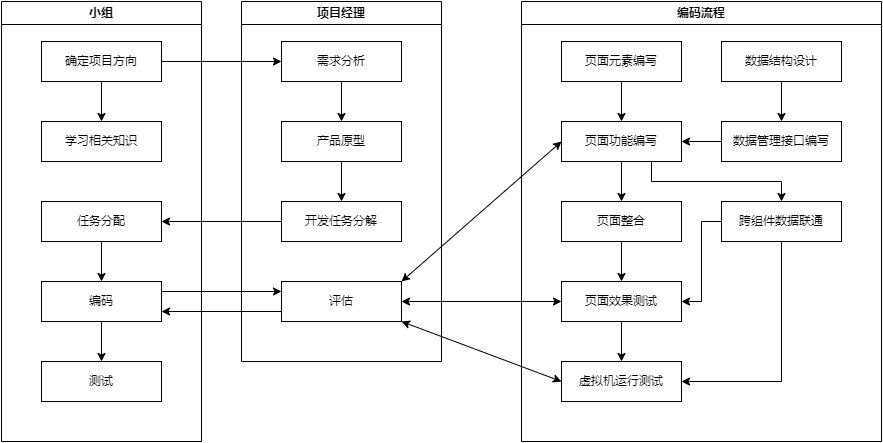

The diagram above was exported from draw.io. Its source (the exported page's mxGraphModel, read from the mxfile embedded in the PNG):
<mxGraphModel dx="1461" dy="823" grid="1" gridSize="10" guides="1" tooltips="1" connect="1" arrows="1" fold="1" page="1" pageScale="1" pageWidth="827" pageHeight="1169" math="0" shadow="0">
  <root>
    <mxCell id="0" />
    <mxCell id="1" parent="0" />
    <mxCell id="OTIfjzAxY3_ReIrww3Sp-14" value="小组" style="swimlane;whiteSpace=wrap;html=1;" vertex="1" parent="1">
      <mxGeometry x="40" y="120" width="200" height="440" as="geometry">
        <mxRectangle x="40" y="120" width="60" height="30" as="alternateBounds" />
      </mxGeometry>
    </mxCell>
    <mxCell id="OTIfjzAxY3_ReIrww3Sp-58" style="edgeStyle=orthogonalEdgeStyle;rounded=0;orthogonalLoop=1;jettySize=auto;html=1;entryX=0.5;entryY=0;entryDx=0;entryDy=0;" edge="1" parent="OTIfjzAxY3_ReIrww3Sp-14" source="OTIfjzAxY3_ReIrww3Sp-1" target="OTIfjzAxY3_ReIrww3Sp-57">
      <mxGeometry relative="1" as="geometry" />
    </mxCell>
    <mxCell id="OTIfjzAxY3_ReIrww3Sp-1" value="确定项目方向" style="rounded=0;whiteSpace=wrap;html=1;" vertex="1" parent="OTIfjzAxY3_ReIrww3Sp-14">
      <mxGeometry x="40" y="40" width="120" height="40" as="geometry" />
    </mxCell>
    <mxCell id="OTIfjzAxY3_ReIrww3Sp-21" style="edgeStyle=orthogonalEdgeStyle;rounded=0;orthogonalLoop=1;jettySize=auto;html=1;entryX=0.5;entryY=0;entryDx=0;entryDy=0;" edge="1" parent="OTIfjzAxY3_ReIrww3Sp-14" source="OTIfjzAxY3_ReIrww3Sp-18" target="OTIfjzAxY3_ReIrww3Sp-20">
      <mxGeometry relative="1" as="geometry" />
    </mxCell>
    <mxCell id="OTIfjzAxY3_ReIrww3Sp-18" value="任务分配" style="rounded=0;whiteSpace=wrap;html=1;" vertex="1" parent="OTIfjzAxY3_ReIrww3Sp-14">
      <mxGeometry x="40" y="200" width="120" height="40" as="geometry" />
    </mxCell>
    <mxCell id="OTIfjzAxY3_ReIrww3Sp-28" style="edgeStyle=orthogonalEdgeStyle;rounded=0;orthogonalLoop=1;jettySize=auto;html=1;entryX=0.5;entryY=0;entryDx=0;entryDy=0;" edge="1" parent="OTIfjzAxY3_ReIrww3Sp-14" source="OTIfjzAxY3_ReIrww3Sp-20" target="OTIfjzAxY3_ReIrww3Sp-27">
      <mxGeometry relative="1" as="geometry" />
    </mxCell>
    <mxCell id="OTIfjzAxY3_ReIrww3Sp-20" value="编码" style="rounded=0;whiteSpace=wrap;html=1;" vertex="1" parent="OTIfjzAxY3_ReIrww3Sp-14">
      <mxGeometry x="40" y="280" width="120" height="40" as="geometry" />
    </mxCell>
    <mxCell id="OTIfjzAxY3_ReIrww3Sp-27" value="测试" style="rounded=0;whiteSpace=wrap;html=1;" vertex="1" parent="OTIfjzAxY3_ReIrww3Sp-14">
      <mxGeometry x="40" y="360" width="120" height="40" as="geometry" />
    </mxCell>
    <mxCell id="OTIfjzAxY3_ReIrww3Sp-57" value="学习相关知识" style="rounded=0;whiteSpace=wrap;html=1;" vertex="1" parent="OTIfjzAxY3_ReIrww3Sp-14">
      <mxGeometry x="40" y="120" width="120" height="40" as="geometry" />
    </mxCell>
    <mxCell id="OTIfjzAxY3_ReIrww3Sp-15" value="项目经理" style="swimlane;whiteSpace=wrap;html=1;" vertex="1" parent="1">
      <mxGeometry x="280" y="120" width="200" height="360" as="geometry">
        <mxRectangle x="280" y="120" width="90" height="30" as="alternateBounds" />
      </mxGeometry>
    </mxCell>
    <mxCell id="OTIfjzAxY3_ReIrww3Sp-3" value="需求分析" style="rounded=0;whiteSpace=wrap;html=1;" vertex="1" parent="OTIfjzAxY3_ReIrww3Sp-15">
      <mxGeometry x="40" y="40" width="120" height="40" as="geometry" />
    </mxCell>
    <mxCell id="OTIfjzAxY3_ReIrww3Sp-16" style="edgeStyle=orthogonalEdgeStyle;rounded=0;orthogonalLoop=1;jettySize=auto;html=1;entryX=0.5;entryY=0;entryDx=0;entryDy=0;" edge="1" parent="OTIfjzAxY3_ReIrww3Sp-15" source="OTIfjzAxY3_ReIrww3Sp-5" target="OTIfjzAxY3_ReIrww3Sp-7">
      <mxGeometry relative="1" as="geometry" />
    </mxCell>
    <mxCell id="OTIfjzAxY3_ReIrww3Sp-5" value="产品原型" style="rounded=0;whiteSpace=wrap;html=1;" vertex="1" parent="OTIfjzAxY3_ReIrww3Sp-15">
      <mxGeometry x="40" y="120" width="120" height="40" as="geometry" />
    </mxCell>
    <mxCell id="OTIfjzAxY3_ReIrww3Sp-9" style="edgeStyle=orthogonalEdgeStyle;rounded=0;orthogonalLoop=1;jettySize=auto;html=1;entryX=0.5;entryY=0;entryDx=0;entryDy=0;" edge="1" parent="OTIfjzAxY3_ReIrww3Sp-15" source="OTIfjzAxY3_ReIrww3Sp-3" target="OTIfjzAxY3_ReIrww3Sp-5">
      <mxGeometry relative="1" as="geometry" />
    </mxCell>
    <mxCell id="OTIfjzAxY3_ReIrww3Sp-7" value="开发任务分解" style="rounded=0;whiteSpace=wrap;html=1;" vertex="1" parent="OTIfjzAxY3_ReIrww3Sp-15">
      <mxGeometry x="40" y="200" width="120" height="40" as="geometry" />
    </mxCell>
    <mxCell id="OTIfjzAxY3_ReIrww3Sp-22" value="评估" style="rounded=0;whiteSpace=wrap;html=1;" vertex="1" parent="OTIfjzAxY3_ReIrww3Sp-15">
      <mxGeometry x="40" y="280" width="120" height="40" as="geometry" />
    </mxCell>
    <mxCell id="OTIfjzAxY3_ReIrww3Sp-4" style="edgeStyle=orthogonalEdgeStyle;rounded=0;orthogonalLoop=1;jettySize=auto;html=1;entryX=0;entryY=0.5;entryDx=0;entryDy=0;" edge="1" parent="1" source="OTIfjzAxY3_ReIrww3Sp-1" target="OTIfjzAxY3_ReIrww3Sp-3">
      <mxGeometry relative="1" as="geometry" />
    </mxCell>
    <mxCell id="OTIfjzAxY3_ReIrww3Sp-19" style="edgeStyle=orthogonalEdgeStyle;rounded=0;orthogonalLoop=1;jettySize=auto;html=1;entryX=1;entryY=0.5;entryDx=0;entryDy=0;" edge="1" parent="1" source="OTIfjzAxY3_ReIrww3Sp-7" target="OTIfjzAxY3_ReIrww3Sp-18">
      <mxGeometry relative="1" as="geometry" />
    </mxCell>
    <mxCell id="OTIfjzAxY3_ReIrww3Sp-24" style="edgeStyle=orthogonalEdgeStyle;rounded=0;orthogonalLoop=1;jettySize=auto;html=1;exitX=1;exitY=0.25;exitDx=0;exitDy=0;entryX=0;entryY=0.25;entryDx=0;entryDy=0;" edge="1" parent="1" source="OTIfjzAxY3_ReIrww3Sp-20" target="OTIfjzAxY3_ReIrww3Sp-22">
      <mxGeometry relative="1" as="geometry" />
    </mxCell>
    <mxCell id="OTIfjzAxY3_ReIrww3Sp-26" style="edgeStyle=orthogonalEdgeStyle;rounded=0;orthogonalLoop=1;jettySize=auto;html=1;exitX=0;exitY=0.75;exitDx=0;exitDy=0;entryX=1;entryY=0.75;entryDx=0;entryDy=0;" edge="1" parent="1" source="OTIfjzAxY3_ReIrww3Sp-22" target="OTIfjzAxY3_ReIrww3Sp-20">
      <mxGeometry relative="1" as="geometry" />
    </mxCell>
    <mxCell id="OTIfjzAxY3_ReIrww3Sp-30" value="编码流程" style="swimlane;whiteSpace=wrap;html=1;" vertex="1" parent="1">
      <mxGeometry x="560" y="120" width="360" height="440" as="geometry" />
    </mxCell>
    <mxCell id="OTIfjzAxY3_ReIrww3Sp-35" style="edgeStyle=orthogonalEdgeStyle;rounded=0;orthogonalLoop=1;jettySize=auto;html=1;entryX=0.5;entryY=0;entryDx=0;entryDy=0;" edge="1" parent="OTIfjzAxY3_ReIrww3Sp-30" source="OTIfjzAxY3_ReIrww3Sp-31" target="OTIfjzAxY3_ReIrww3Sp-34">
      <mxGeometry relative="1" as="geometry" />
    </mxCell>
    <mxCell id="OTIfjzAxY3_ReIrww3Sp-31" value="数据结构设计" style="rounded=0;whiteSpace=wrap;html=1;" vertex="1" parent="OTIfjzAxY3_ReIrww3Sp-30">
      <mxGeometry x="200" y="40" width="120" height="40" as="geometry" />
    </mxCell>
    <mxCell id="OTIfjzAxY3_ReIrww3Sp-37" style="edgeStyle=orthogonalEdgeStyle;rounded=0;orthogonalLoop=1;jettySize=auto;html=1;entryX=0.5;entryY=0;entryDx=0;entryDy=0;" edge="1" parent="OTIfjzAxY3_ReIrww3Sp-30" source="OTIfjzAxY3_ReIrww3Sp-32" target="OTIfjzAxY3_ReIrww3Sp-36">
      <mxGeometry relative="1" as="geometry" />
    </mxCell>
    <mxCell id="OTIfjzAxY3_ReIrww3Sp-32" value="页面元素编写" style="rounded=0;whiteSpace=wrap;html=1;" vertex="1" parent="OTIfjzAxY3_ReIrww3Sp-30">
      <mxGeometry x="40" y="40" width="120" height="40" as="geometry" />
    </mxCell>
    <mxCell id="OTIfjzAxY3_ReIrww3Sp-42" style="edgeStyle=orthogonalEdgeStyle;rounded=0;orthogonalLoop=1;jettySize=auto;html=1;entryX=1;entryY=0.5;entryDx=0;entryDy=0;" edge="1" parent="OTIfjzAxY3_ReIrww3Sp-30" source="OTIfjzAxY3_ReIrww3Sp-34" target="OTIfjzAxY3_ReIrww3Sp-36">
      <mxGeometry relative="1" as="geometry" />
    </mxCell>
    <mxCell id="OTIfjzAxY3_ReIrww3Sp-34" value="数据管理接口编写" style="rounded=0;whiteSpace=wrap;html=1;" vertex="1" parent="OTIfjzAxY3_ReIrww3Sp-30">
      <mxGeometry x="200" y="120" width="120" height="40" as="geometry" />
    </mxCell>
    <mxCell id="OTIfjzAxY3_ReIrww3Sp-47" style="edgeStyle=orthogonalEdgeStyle;rounded=0;orthogonalLoop=1;jettySize=auto;html=1;entryX=0.5;entryY=0;entryDx=0;entryDy=0;" edge="1" parent="OTIfjzAxY3_ReIrww3Sp-30" source="OTIfjzAxY3_ReIrww3Sp-36" target="OTIfjzAxY3_ReIrww3Sp-46">
      <mxGeometry relative="1" as="geometry" />
    </mxCell>
    <mxCell id="OTIfjzAxY3_ReIrww3Sp-50" style="edgeStyle=orthogonalEdgeStyle;rounded=0;orthogonalLoop=1;jettySize=auto;html=1;exitX=0.75;exitY=1;exitDx=0;exitDy=0;" edge="1" parent="OTIfjzAxY3_ReIrww3Sp-30" source="OTIfjzAxY3_ReIrww3Sp-36" target="OTIfjzAxY3_ReIrww3Sp-48">
      <mxGeometry relative="1" as="geometry" />
    </mxCell>
    <mxCell id="OTIfjzAxY3_ReIrww3Sp-36" value="页面功能编写" style="rounded=0;whiteSpace=wrap;html=1;" vertex="1" parent="OTIfjzAxY3_ReIrww3Sp-30">
      <mxGeometry x="40" y="120" width="120" height="40" as="geometry" />
    </mxCell>
    <mxCell id="OTIfjzAxY3_ReIrww3Sp-52" value="" style="edgeStyle=orthogonalEdgeStyle;rounded=0;orthogonalLoop=1;jettySize=auto;html=1;" edge="1" parent="OTIfjzAxY3_ReIrww3Sp-30" source="OTIfjzAxY3_ReIrww3Sp-46" target="OTIfjzAxY3_ReIrww3Sp-51">
      <mxGeometry relative="1" as="geometry" />
    </mxCell>
    <mxCell id="OTIfjzAxY3_ReIrww3Sp-46" value="页面整合" style="rounded=0;whiteSpace=wrap;html=1;" vertex="1" parent="OTIfjzAxY3_ReIrww3Sp-30">
      <mxGeometry x="40" y="200" width="120" height="40" as="geometry" />
    </mxCell>
    <mxCell id="OTIfjzAxY3_ReIrww3Sp-53" style="edgeStyle=orthogonalEdgeStyle;rounded=0;orthogonalLoop=1;jettySize=auto;html=1;entryX=1;entryY=0.5;entryDx=0;entryDy=0;" edge="1" parent="OTIfjzAxY3_ReIrww3Sp-30" source="OTIfjzAxY3_ReIrww3Sp-48" target="OTIfjzAxY3_ReIrww3Sp-51">
      <mxGeometry relative="1" as="geometry" />
    </mxCell>
    <mxCell id="OTIfjzAxY3_ReIrww3Sp-61" style="edgeStyle=orthogonalEdgeStyle;rounded=0;orthogonalLoop=1;jettySize=auto;html=1;entryX=1;entryY=0.5;entryDx=0;entryDy=0;" edge="1" parent="OTIfjzAxY3_ReIrww3Sp-30" source="OTIfjzAxY3_ReIrww3Sp-48" target="OTIfjzAxY3_ReIrww3Sp-55">
      <mxGeometry relative="1" as="geometry">
        <Array as="points">
          <mxPoint x="260" y="380" />
        </Array>
      </mxGeometry>
    </mxCell>
    <mxCell id="OTIfjzAxY3_ReIrww3Sp-48" value="跨组件数据联通" style="rounded=0;whiteSpace=wrap;html=1;" vertex="1" parent="OTIfjzAxY3_ReIrww3Sp-30">
      <mxGeometry x="200" y="200" width="120" height="40" as="geometry" />
    </mxCell>
    <mxCell id="OTIfjzAxY3_ReIrww3Sp-56" style="edgeStyle=orthogonalEdgeStyle;rounded=0;orthogonalLoop=1;jettySize=auto;html=1;entryX=0.5;entryY=0;entryDx=0;entryDy=0;" edge="1" parent="OTIfjzAxY3_ReIrww3Sp-30" source="OTIfjzAxY3_ReIrww3Sp-51" target="OTIfjzAxY3_ReIrww3Sp-55">
      <mxGeometry relative="1" as="geometry" />
    </mxCell>
    <mxCell id="OTIfjzAxY3_ReIrww3Sp-51" value="页面效果测试" style="rounded=0;whiteSpace=wrap;html=1;" vertex="1" parent="OTIfjzAxY3_ReIrww3Sp-30">
      <mxGeometry x="40" y="280" width="120" height="40" as="geometry" />
    </mxCell>
    <mxCell id="OTIfjzAxY3_ReIrww3Sp-55" value="虚拟机运行测试" style="rounded=0;whiteSpace=wrap;html=1;" vertex="1" parent="OTIfjzAxY3_ReIrww3Sp-30">
      <mxGeometry x="40" y="360" width="120" height="40" as="geometry" />
    </mxCell>
    <mxCell id="OTIfjzAxY3_ReIrww3Sp-45" value="" style="endArrow=classic;startArrow=classic;html=1;rounded=0;entryX=0;entryY=0.5;entryDx=0;entryDy=0;exitX=1;exitY=0;exitDx=0;exitDy=0;" edge="1" parent="1" source="OTIfjzAxY3_ReIrww3Sp-22" target="OTIfjzAxY3_ReIrww3Sp-36">
      <mxGeometry width="50" height="50" relative="1" as="geometry">
        <mxPoint x="330" y="450" as="sourcePoint" />
        <mxPoint x="380" y="400" as="targetPoint" />
      </mxGeometry>
    </mxCell>
    <mxCell id="OTIfjzAxY3_ReIrww3Sp-54" value="" style="endArrow=classic;startArrow=classic;html=1;rounded=0;entryX=0;entryY=0.5;entryDx=0;entryDy=0;exitX=1;exitY=0.5;exitDx=0;exitDy=0;" edge="1" parent="1" source="OTIfjzAxY3_ReIrww3Sp-22" target="OTIfjzAxY3_ReIrww3Sp-51">
      <mxGeometry width="50" height="50" relative="1" as="geometry">
        <mxPoint x="330" y="450" as="sourcePoint" />
        <mxPoint x="380" y="400" as="targetPoint" />
      </mxGeometry>
    </mxCell>
    <mxCell id="OTIfjzAxY3_ReIrww3Sp-59" value="" style="endArrow=classic;startArrow=classic;html=1;rounded=0;entryX=0;entryY=0.5;entryDx=0;entryDy=0;exitX=1;exitY=1;exitDx=0;exitDy=0;" edge="1" parent="1" source="OTIfjzAxY3_ReIrww3Sp-22" target="OTIfjzAxY3_ReIrww3Sp-55">
      <mxGeometry width="50" height="50" relative="1" as="geometry">
        <mxPoint x="330" y="450" as="sourcePoint" />
        <mxPoint x="380" y="400" as="targetPoint" />
      </mxGeometry>
    </mxCell>
  </root>
</mxGraphModel>